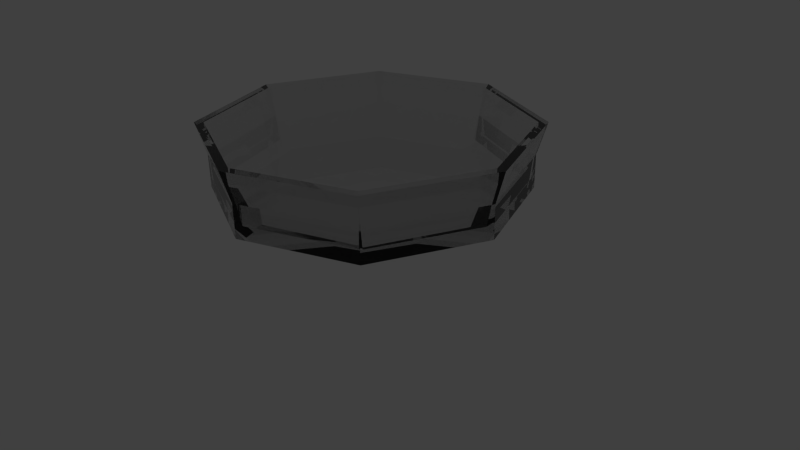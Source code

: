# Source: Ashtray.blend  (saved by Blender 2.76.0; exported with 4.5.12 LTS)
import bpy
from mathutils import Matrix  # noqa: F401  (used for matrix-valued properties, if any)

bpy.ops.wm.read_factory_settings(use_empty=True)
scene = bpy.context.scene
scene.name = 'Scene'

# ---- collections
col_collection_1 = bpy.data.collections.new('Collection 1'); scene.collection.children.link(col_collection_1)

# ---- materials (node trees are filled in below, after node groups)
mat_material_001 = bpy.data.materials.new('Material.001')
mat_material_001.alpha_threshold = 0.0
mat_material_001.roughness = 0.5

# ---- material node trees
mat_material_001.use_nodes = True; mat_material_001.node_tree.nodes.clear()
_N = mat_material_001.node_tree.nodes; _L = mat_material_001.node_tree.links
n0 = _N.new('ShaderNodeOutputMaterial'); n0.name = 'Material Output'; n0.location = (300, 300)
n1 = _N.new('ShaderNodeBsdfGlass'); n1.name = 'Glass BSDF'; n1.location = (82, 348)
n1.distribution = 'BECKMANN'
n1.inputs[0].default_value = (0.8663, 0.8663, 0.8663, 1.0)
n1.inputs[2].default_value = 1.45
_L.new(n1.outputs[0], n0.inputs[0])
n0.is_active_output = True

# ---- world
world_world = bpy.data.worlds.new('World'); scene.world = world_world
world_world.color = (0.05088, 0.05088, 0.05088)
world_world.use_sun_shadow = False
world_world.sun_shadow_jitter_overblur = 0.0
world_world.cycles.sampling_method = 'MANUAL'
world_world.cycles.sample_map_resolution = 256

# ---- cameras
cam_camera = bpy.data.cameras.new('Camera')
cam_camera.clip_end = 100.0
cam_camera.lens = 35.0
cam_camera.sensor_width = 32.0
cam_camera.sensor_height = 18.0
cam_camera.ortho_scale = 7.314
cam_camera.dof.focus_distance = 0.0

# ---- lights
light_lamp = bpy.data.lights.new('Lamp', 'POINT')
light_lamp.transmission_factor = 0.0
light_lamp.cutoff_distance = 30.0
light_lamp.energy = 100.0
light_lamp.shadow_buffer_clip_start = 1.001
light_lamp.shadow_soft_size = 0.1
light_lamp.shadow_maximum_resolution = 0.006
light_lamp.use_absolute_resolution = True
light_lamp.cycles.use_multiple_importance_sampling = False

# ---- meshes
me_cylinder = bpy.data.meshes.new('Cylinder')
me_cylinder.from_pydata([(0.0, 2.0, -1.987), (0.0, 2.0, -2.695), (-2.665e-09, 1.642, -2.948), (6.702e-09, 2.004, -1.302), (1.161, 1.161, -2.948), (1.417, 1.417, -1.302), (1.642, -6.912e-08, -2.948), (2.004, -8.991e-08, -1.302), (1.161, -1.161, -2.948), (1.417, -1.417, -1.302), (-1.462e-07, -1.642, -2.948), (-1.713e-07, -2.004, -1.302), (-1.161, -1.161, -2.948), (-1.417, -1.417, -1.302), (-1.642, 2.225e-08, -2.948), (-2.004, 2.633e-08, -1.302), (-1.161, 1.161, -2.948), (-1.417, 1.417, -1.302), (1.414, 1.414, -1.987), (1.414, 1.414, -2.695), (2.0, -8.742e-08, -1.987), (2.0, -8.742e-08, -2.695), (1.414, -1.414, -1.987), (1.414, -1.414, -2.695), (-1.748e-07, -2.0, -1.987), (-1.748e-07, -2.0, -2.695), (-1.414, -1.414, -1.987), (-1.414, -1.414, -2.695), (-2.0, 2.385e-08, -1.987), (-2.0, 2.385e-08, -2.695), (-1.414, 1.414, -1.987), (-1.414, 1.414, -2.695), (1.502, 1.502, -1.302), (9.229e-10, 2.124, -1.302), (2.124, -9.376e-08, -1.302), (1.502, -1.502, -1.302), (-1.848e-07, -2.124, -1.302), (-1.502, -1.502, -1.302), (-2.124, 2.44e-08, -1.302), (-1.502, 1.502, -1.302), (1.417, 1.417, -1.569), (5.67e-09, 2.004, -1.569), (2.004, -8.991e-08, -1.569), (1.417, -1.417, -1.569), (-1.723e-07, -2.004, -1.569), (-1.417, -1.417, -1.569), (-2.004, 2.633e-08, -1.569), (-1.417, 1.417, -1.569), (1.315, 1.315, -2.473), (9.37e-10, 1.859, -2.473), (1.859, -8.231e-08, -2.473), (1.315, -1.315, -2.473), (-1.641e-07, -1.859, -2.473), (-1.315, -1.315, -2.473), (-1.859, 2.55e-08, -2.473), (-1.315, 1.315, -2.473)], [], [(4, 19, 21, 6), (27, 26, 28, 29), (0, 33, 32, 18), (19, 18, 20, 21), (12, 27, 29, 14), (18, 32, 34, 20), (6, 21, 23, 8), (31, 30, 0, 1), (20, 34, 35, 22), (23, 22, 24, 25), (16, 31, 1, 2), (22, 35, 36, 24), (8, 23, 25, 10), (29, 28, 30, 31), (24, 36, 37, 26), (25, 24, 26, 27), (14, 29, 31, 16), (26, 37, 38, 28), (15, 13, 45, 46), (30, 39, 33, 0), (28, 38, 39, 30), (21, 20, 22, 23), (10, 25, 27, 12), (2, 4, 6, 8, 10, 12, 14, 16), (2, 1, 19, 4), (1, 0, 18, 19), (3, 5, 32, 33), (5, 7, 34, 32), (7, 9, 35, 34), (9, 11, 36, 35), (11, 13, 37, 36), (13, 15, 38, 37), (15, 17, 39, 38), (17, 3, 33, 39), (40, 41, 49, 48), (11, 9, 43, 44), (7, 5, 40, 42), (17, 15, 46, 47), (13, 11, 44, 45), (9, 7, 42, 43), (5, 3, 41, 40), (3, 17, 47, 41), (48, 49, 55, 54, 53, 52, 51, 50), (41, 47, 55, 49), (46, 45, 53, 54), (44, 43, 51, 52), (42, 40, 48, 50), (47, 46, 54, 55), (45, 44, 52, 53), (43, 42, 50, 51)])
me_cylinder.materials.append(mat_material_001)
me_cylinder.use_remesh_preserve_volume = False
me_cylinder.use_remesh_preserve_attributes = False
me_cylinder.use_mirror_vertex_groups = False
me_cylinder.update()

# ---- objects
ob_cylinder = bpy.data.objects.new('Cylinder', me_cylinder)
ob_lamp = bpy.data.objects.new('Lamp', light_lamp)
ob_camera = bpy.data.objects.new('Camera', cam_camera)

# ---- transforms, parenting, visibility, modifiers, constraints
ob_cylinder.location = (0.0, 0.0, 2.58)
ob_cylinder.scale = (1.0, 1.0, 0.6068)
ob_cylinder.lineart.crease_threshold = 0.0
ob_lamp.location = (4.076, 0.1972, 2.793)
ob_lamp.rotation_euler = (0.6503, 0.05522, 1.866)
ob_lamp.lock_rotations_4d = False
ob_lamp.empty_display_type = 'ARROWS'
ob_lamp.color = (0.0, 0.0, 0.0, 0.0)
ob_lamp.lineart.crease_threshold = 0.0
ob_camera.location = (7.481, -6.508, 5.344)
ob_camera.rotation_euler = (1.109, 0.01082, 0.8149)
ob_camera.lock_rotations_4d = False
ob_camera.empty_display_type = 'ARROWS'
ob_camera.color = (0.0, 0.0, 0.0, 0.0)
ob_camera.display_type = 'WIRE'
ob_camera.lineart.crease_threshold = 0.0

# ---- collection membership
col_collection_1.objects.link(ob_cylinder)
col_collection_1.objects.link(ob_lamp)
col_collection_1.objects.link(ob_camera)

# ---- scene / render settings (as saved in the file)
scene.camera = ob_camera
scene.frame_start = 1; scene.frame_end = 250; scene.frame_set(1)
scene.render.engine = 'CYCLES'
scene.render.resolution_percentage = 50
scene.render.dither_intensity = 0.0
scene.cycles.use_denoising = False
scene.cycles.samples = 10
scene.cycles.sampling_pattern = 'TABULATED_SOBOL'
scene.cycles.light_sampling_threshold = 0.0
scene.cycles.use_adaptive_sampling = False
scene.cycles.use_light_tree = False
scene.cycles.blur_glossy = 0.0
scene.cycles.pixel_filter_type = 'GAUSSIAN'
scene.cycles.sample_clamp_indirect = 0.0
scene.view_settings.view_transform = 'Standard'
bpy.context.view_layer.update()
